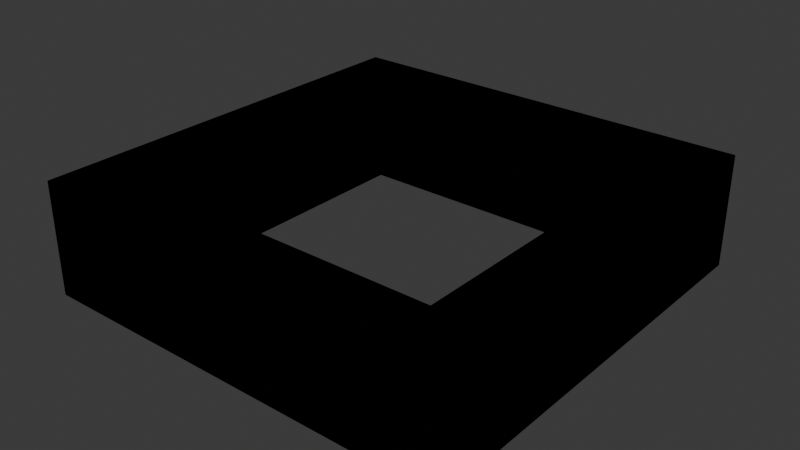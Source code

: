 # Source: stair.blend  (saved by Blender 4.2.66; exported with 4.5.12 LTS)
import bpy
from mathutils import Matrix  # noqa: F401  (used for matrix-valued properties, if any)

bpy.ops.wm.read_factory_settings(use_empty=True)
scene = bpy.context.scene
scene.name = 'Scene'

# ---- collections
col_collection = bpy.data.collections.new('Collection'); scene.collection.children.link(col_collection)

# ---- world
world_world = bpy.data.worlds.new('World'); scene.world = world_world
world_world.use_nodes = True; world_world.node_tree.nodes.clear()
_N = world_world.node_tree.nodes; _L = world_world.node_tree.links
n0 = _N.new('ShaderNodeOutputWorld'); n0.name = 'World Output'; n0.location = (300, 300)
n1 = _N.new('ShaderNodeBackground'); n1.name = 'Background'; n1.location = (10, 300)
n1.inputs[0].default_value = (0.05088, 0.05088, 0.05088, 1.0)
_L.new(n1.outputs[0], n0.inputs[0])
n0.is_active_output = True
world_world.color = (0.05088, 0.05088, 0.05088)
world_world.sun_shadow_jitter_overblur = 0.0

# ---- meshes
me_cube_003 = bpy.data.meshes.new('Cube.003')
me_cube_003.from_pydata([(-0.7708, -0.7708, -0.2642), (-0.7708, -0.7708, 0.2642), (-0.7708, 0.7708, -0.2642), (-0.7708, 0.7708, 0.2642), (0.7708, -0.7708, -0.2642), (0.7708, -0.7708, 0.2642), (0.7708, 0.7708, -0.2642), (0.7708, 0.7708, 0.2642), (-1.0, 1.0, -0.2642), (-1.0, -1.0, -0.2642), (-1.0, -1.0, 0.2642), (-1.0, 1.0, 0.2642), (1.0, 1.0, -0.2642), (1.0, 1.0, 0.2642), (1.0, -1.0, -0.2642), (1.0, -1.0, 0.2642)], [], [(9, 10, 11, 8), (8, 11, 13, 12), (12, 13, 15, 14), (14, 15, 10, 9), (5, 7, 6, 4), (1, 5, 4, 0), (2, 0, 9, 8), (1, 3, 11, 10), (6, 2, 8, 12), (3, 7, 13, 11), (4, 6, 12, 14), (7, 5, 15, 13), (0, 4, 14, 9), (5, 1, 10, 15), (7, 3, 2, 6), (3, 1, 0, 2)])
_uv = me_cube_003.uv_layers.new(name='UVMap')
_uv.uv.foreach_set('vector', [0.375, 0.0, 0.625, 0.0, 0.625, 0.25, 0.375, 0.25, 0.375, 0.25, 0.625, 0.25, 0.625, 0.5, 0.375, 0.5, 0.375, 0.5, 0.625, 0.5, 0.625, 0.75, 0.375, 0.75, 0.375, 0.75, 0.625, 0.75, 0.625, 1.0, 0.375, 1.0, 0.6537, 0.7213, 0.6537, 0.5287, 0.3463, 0.5287, 0.3463, 0.7213, 0.8463, 0.7213, 0.6537, 0.7213, 0.3463, 0.7213, 0.1537, 0.7213, 0.1537, 0.5287, 0.1537, 0.7213, 0.125, 0.75, 0.125, 0.5, 0.8463, 0.7213, 0.8463, 0.5287, 0.875, 0.5, 0.875, 0.75, 0.3463, 0.5287, 0.1537, 0.5287, 0.125, 0.5, 0.375, 0.5, 0.8463, 0.5287, 0.6537, 0.5287, 0.625, 0.5, 0.875, 0.5, 0.3463, 0.7213, 0.3463, 0.5287, 0.375, 0.5, 0.375, 0.75, 0.6537, 0.5287, 0.6537, 0.7213, 0.625, 0.75, 0.625, 0.5, 0.1537, 0.7213, 0.3463, 0.7213, 0.375, 0.75, 0.125, 0.75, 0.6537, 0.7213, 0.8463, 0.7213, 0.875, 0.75, 0.625, 0.75, 0.6537, 0.5287, 0.8463, 0.5287, 0.1537, 0.5287, 0.3463, 0.5287, 0.8463, 0.5287, 0.8463, 0.7213, 0.1537, 0.7213, 0.1537, 0.5287])
me_cube_003.update()

# ---- objects
ob_cube = bpy.data.objects.new('Cube', me_cube_003)
ob_empty = bpy.data.objects.new('Empty', None)

# ---- transforms, parenting, visibility, modifiers, constraints
ob_cube.location = (0.0, 0.0, 0.0)
_m = ob_cube.modifiers.new('Array', 'ARRAY')
_m.use_relative_offset = False
_m.use_object_offset = True
_m.offset_object = ob_empty
ob_empty.location = (0.0, 0.0, 0.0)

# ---- collection membership
col_collection.objects.link(ob_cube)
col_collection.objects.link(ob_empty)

# ---- scene / render settings (as saved in the file)
scene.frame_start = 1; scene.frame_end = 250; scene.frame_set(1)
scene.render.engine = 'BLENDER_EEVEE_NEXT'
bpy.context.view_layer.update()

# ---- added for rendering (the .blend has no active camera and no usable light): camera, sun
cam_auto = bpy.data.cameras.new('AutoCamera')
cam_auto.lens = 50.0
cam_auto.sensor_width = 36.0
cam_auto.clip_end = 1000.0
ob_auto_camera = bpy.data.objects.new('AutoCamera', cam_auto)
scene.collection.objects.link(ob_auto_camera)
ob_auto_camera.location = (2.6622, -3.19464, 2.12976)
ob_auto_camera.rotation_euler = (1.09748, -7.21219e-08, 0.694738)
scene.camera = ob_auto_camera
light_auto_sun = bpy.data.lights.new('AutoSun', 'SUN')
light_auto_sun.energy = 3.0
light_auto_sun.angle = 0.0523599
ob_auto_sun = bpy.data.objects.new('AutoSun', light_auto_sun)
scene.collection.objects.link(ob_auto_sun)
ob_auto_sun.rotation_euler = (0.872665, 0.174533, 0.523599)
bpy.context.view_layer.update()
